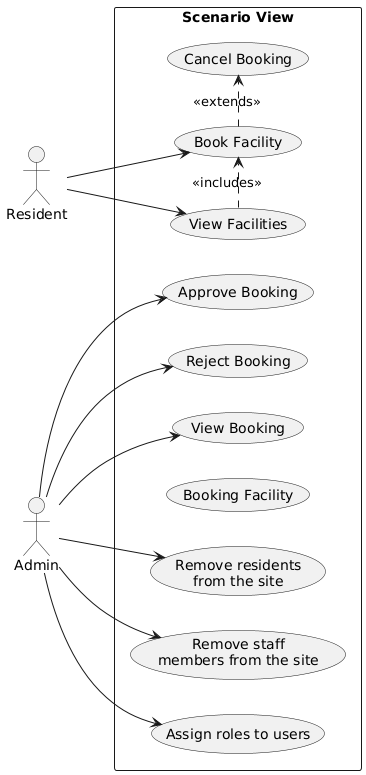

The diagram above was rendered by PlantUML. Its source (embedded in the PNG):
@startuml
left to right direction
skinparam packageStyle rectangle

actor Resident
actor Admin

rectangle "Scenario View" {
  
  usecase "Booking Facility" as BookingFacility
  usecase "Book Facility" as BookFacility
  usecase "Cancel Booking" as CancelBooking
  usecase "View Facilities" as ViewFacilities
  usecase "Approve Booking" as ApproveBooking
  usecase "Reject Booking" as RejectBooking
  usecase "View Booking" as ViewBooking
  usecase "Assign roles to users" as AssignRoles
  usecase "Remove residents\nfrom the site" as RemoveResidents
  usecase "Remove staff\nmembers from the site" as RemoveStaff

  Resident --> BookFacility
  Resident --> ViewFacilities

ViewFacilities .> BookFacility : <<includes>>
  BookFacility .> CancelBooking : <<extends>>


  Admin --> ApproveBooking
  Admin --> RejectBooking
  Admin --> ViewBooking
  Admin --> AssignRoles
  Admin --> RemoveResidents
  Admin --> RemoveStaff
}
@enduml